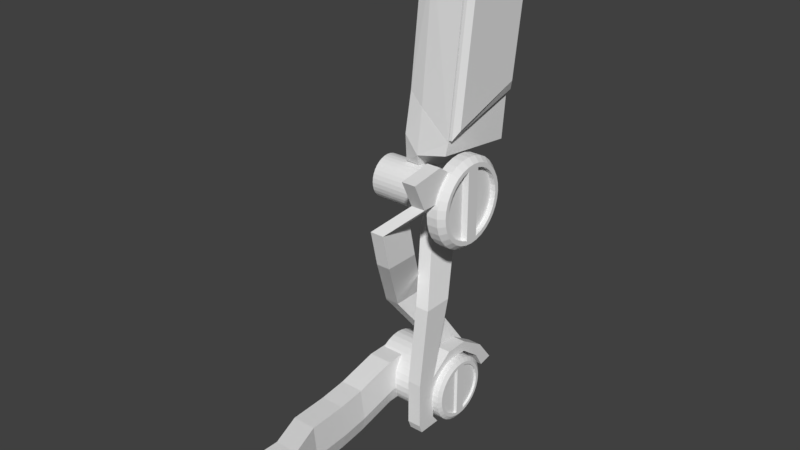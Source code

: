 # Source: humerus.blend  (saved by Blender 2.79.0; exported with 4.5.12 LTS)
import bpy
from mathutils import Matrix  # noqa: F401  (used for matrix-valued properties, if any)

bpy.ops.wm.read_factory_settings(use_empty=True)
scene = bpy.context.scene
scene.name = 'Scene'

# ---- collections
col_collection_1 = bpy.data.collections.new('Collection 1'); scene.collection.children.link(col_collection_1)

# ---- world
world_world = bpy.data.worlds.new('World'); scene.world = world_world
world_world.color = (0.05088, 0.05088, 0.05088)
world_world.use_sun_shadow = False
world_world.sun_shadow_jitter_overblur = 0.0
world_world.cycles.sampling_method = 'MANUAL'

# ---- meshes
me_cylinder = bpy.data.meshes.new('Cylinder')
me_cylinder.from_pydata([(0.0, 1.0, -1.0), (0.0, 1.0, 1.0), (0.1951, 0.9808, -1.0), (0.1951, 0.9808, 1.0), (0.3827, 0.9239, -1.0), (0.3827, 0.9239, 1.0), (0.5556, 0.8315, -1.0), (0.5556, 0.8315, 1.0), (0.7071, 0.7071, -1.0), (0.7071, 0.7071, 1.0), (0.8315, 0.5556, -1.0), (0.8315, 0.5556, 1.0), (0.9239, 0.3827, -1.0), (0.9239, 0.3827, 1.0), (0.9808, 0.1951, -1.0), (0.9808, 0.1951, 1.0), (1.0, 7.55e-08, -1.0), (1.0, 7.55e-08, 1.0), (0.9808, -0.1951, -1.0), (0.9808, -0.1951, 1.0), (0.9239, -0.3827, -1.0), (0.9239, -0.3827, 1.0), (0.8315, -0.5556, -1.0), (0.8315, -0.5556, 1.0), (0.7071, -0.7071, -1.0), (0.7071, -0.7071, 1.0), (0.5556, -0.8315, -1.0), (0.5556, -0.8315, 1.0), (0.3827, -0.9239, -1.0), (0.3827, -0.9239, 1.0), (0.1951, -0.9808, -1.0), (0.1951, -0.9808, 1.0), (-3.258e-07, -1.0, -1.0), (-3.258e-07, -1.0, 1.0), (-0.1951, -0.9808, -1.0), (-0.1951, -0.9808, 1.0), (-0.3827, -0.9239, -1.0), (-0.3827, -0.9239, 1.0), (-0.5556, -0.8315, -1.0), (-0.5556, -0.8315, 1.0), (-0.7071, -0.7071, -1.0), (-0.7071, -0.7071, 1.0), (-0.8315, -0.5556, -1.0), (-0.8315, -0.5556, 1.0), (-0.9239, -0.3827, -1.0), (-0.9239, -0.3827, 1.0), (-0.9808, -0.1951, -1.0), (-0.9808, -0.1951, 1.0), (-1.0, 9.656e-07, -1.0), (-1.0, 9.656e-07, 1.0), (-0.9808, 0.1951, -1.0), (-0.9808, 0.1951, 1.0), (-0.9239, 0.3827, -1.0), (-0.9239, 0.3827, 1.0), (-0.8315, 0.5556, -1.0), (-0.8315, 0.5556, 1.0), (-0.7071, 0.7071, -1.0), (-0.7071, 0.7071, 1.0), (-0.5556, 0.8315, -1.0), (-0.5556, 0.8315, 1.0), (-0.3827, 0.9239, -1.0), (-0.3827, 0.9239, 1.0), (-0.1951, 0.9808, -1.0), (-0.1951, 0.9808, 1.0), (0.1951, 0.9808, 2.427), (1.078e-07, 1.0, 2.427), (0.3827, 0.9239, 2.427), (0.5556, 0.8315, 2.427), (0.7071, 0.7071, 2.427), (0.8315, 0.5556, 2.427), (0.9239, 0.3827, 2.427), (0.9808, 0.1951, 2.427), (1.0, 7.55e-08, 2.427), (0.9808, -0.1951, 2.427), (0.9239, -0.3827, 2.427), (0.8315, -0.5556, 2.427), (0.7071, -0.7071, 2.427), (0.5556, -0.8315, 2.427), (0.3827, -0.9239, 2.427), (0.1951, -0.9808, 2.427), (-2.181e-07, -1.0, 2.427), (-0.1951, -0.9808, 2.427), (-0.3827, -0.9239, 2.427), (-0.5556, -0.8315, 2.427), (-0.7071, -0.7071, 2.427), (-0.8315, -0.5556, 2.427), (-0.9239, -0.3827, 2.427), (-0.9808, -0.1951, 2.427), (-1.0, 9.656e-07, 2.427), (-0.9808, 0.1951, 2.427), (-0.9239, 0.3827, 2.427), (-0.8315, 0.5556, 2.427), (-0.7071, 0.7071, 2.427), (-0.5556, 0.8315, 2.427), (-0.3827, 0.9239, 2.427), (-0.1951, 0.9808, 2.427), (0.4009, 2.015, 2.821), (4.181e-08, 2.055, 2.821), (0.7864, 1.899, 2.821), (1.142, 1.709, 2.821), (1.453, 1.453, 2.821), (1.709, 1.142, 2.821), (1.899, 0.7864, 2.821), (2.015, 0.4009, 2.821), (2.055, -1.455e-07, 2.821), (2.015, -0.4009, 2.821), (1.899, -0.7864, 2.821), (1.709, -1.142, 2.821), (1.453, -1.453, 2.821), (1.142, -1.709, 2.821), (0.7864, -1.899, 2.821), (0.4009, -2.015, 2.821), (-6.278e-07, -2.055, 2.821), (-0.4009, -2.015, 2.821), (-0.7864, -1.899, 2.821), (-1.142, -1.709, 2.821), (-1.453, -1.453, 2.821), (-1.709, -1.142, 2.821), (-1.899, -0.7864, 2.821), (-2.015, -0.4009, 2.821), (-2.055, 1.684e-06, 2.821), (-2.015, 0.4009, 2.821), (-1.899, 0.7864, 2.821), (-1.709, 1.142, 2.821), (-1.453, 1.453, 2.821), (-1.142, 1.709, 2.821), (-0.7864, 1.899, 2.821), (-0.4009, 2.015, 2.821), (0.4009, 2.015, 3.337), (8.075e-08, 2.055, 3.337), (0.7864, 1.899, 3.337), (1.142, 1.709, 3.337), (1.453, 1.453, 3.337), (1.709, 1.142, 3.337), (1.899, 0.7864, 3.337), (2.015, 0.4009, 3.337), (2.055, -1.455e-07, 3.337), (2.015, -0.4009, 3.337), (1.899, -0.7864, 3.337), (1.709, -1.142, 3.337), (1.453, -1.453, 3.337), (1.142, -1.709, 3.337), (0.7864, -1.899, 3.337), (0.4009, -2.015, 3.337), (-5.888e-07, -2.055, 3.337), (-0.4009, -2.015, 3.337), (-0.7864, -1.899, 3.337), (-1.142, -1.709, 3.337), (-1.453, -1.453, 3.337), (-1.709, -1.142, 3.337), (-1.899, -0.7864, 3.337), (-2.015, -0.4009, 3.337), (-2.055, 1.684e-06, 3.337), (-2.015, 0.4009, 3.337), (-1.899, 0.7864, 3.337), (-1.709, 1.142, 3.337), (-1.453, 1.453, 3.337), (-1.142, 1.709, 3.337), (-0.7864, 1.899, 3.337), (-0.4009, 2.015, 3.337), (0.3545, 1.782, 3.603), (1.391e-07, 1.817, 3.603), (0.6953, 1.679, 3.603), (1.009, 1.511, 3.603), (1.285, 1.285, 3.603), (1.511, 1.009, 3.603), (1.679, 0.6953, 3.603), (1.782, 0.3545, 3.603), (1.817, -9.854e-08, 3.603), (1.782, -0.3545, 3.603), (1.679, -0.6953, 3.603), (1.511, -1.009, 3.603), (1.285, -1.285, 3.603), (1.009, -1.511, 3.603), (0.6953, -1.679, 3.603), (0.3545, -1.782, 3.603), (-4.529e-07, -1.817, 3.603), (-0.3545, -1.782, 3.603), (-0.6953, -1.679, 3.603), (-1.009, -1.511, 3.603), (-1.285, -1.285, 3.603), (-1.511, -1.009, 3.603), (-1.679, -0.6953, 3.603), (-1.782, -0.3545, 3.603), (-1.817, 1.519e-06, 3.603), (-1.782, 0.3545, 3.603), (-1.679, 0.6953, 3.603), (-1.511, 1.009, 3.603), (-1.285, 1.285, 3.603), (-1.009, 1.511, 3.603), (-0.6953, 1.679, 3.603), (-0.3545, 1.782, 3.603), (0.3153, 1.585, 3.603), (1.531e-07, 1.616, 3.603), (0.6184, 1.493, 3.603), (0.8978, 1.344, 3.603), (1.143, 1.143, 3.603), (1.344, 0.8978, 3.603), (1.493, 0.6184, 3.603), (1.585, 0.3153, 3.603), (1.616, -5.797e-08, 3.603), (1.585, -0.3153, 3.603), (1.493, -0.6184, 3.603), (1.344, -0.8978, 3.603), (1.143, -1.143, 3.603), (0.8978, -1.344, 3.603), (0.6184, -1.493, 3.603), (0.3153, -1.585, 3.603), (-3.735e-07, -1.616, 3.603), (-0.3153, -1.585, 3.603), (-0.6184, -1.493, 3.603), (-0.8978, -1.344, 3.603), (-1.143, -1.143, 3.603), (-1.344, -0.8978, 3.603), (-1.493, -0.6184, 3.603), (-1.585, -0.3153, 3.603), (-1.616, 1.38e-06, 3.603), (-1.585, 0.3153, 3.603), (-1.493, 0.6184, 3.603), (-1.344, 0.8978, 3.603), (-1.143, 1.143, 3.603), (-0.8978, 1.344, 3.603), (-0.6184, 1.493, 3.603), (-0.3153, 1.585, 3.603), (0.3153, 1.585, 3.362), (1.349e-07, 1.616, 3.362), (0.6184, 1.493, 3.362), (0.8978, 1.344, 3.362), (1.143, 1.143, 3.362), (1.344, 0.8978, 3.362), (1.493, 0.6184, 3.362), (1.585, 0.4168, 3.362), (1.493, -0.6184, 3.362), (1.585, -0.4168, 3.362), (1.344, -0.8978, 3.362), (1.143, -1.143, 3.362), (0.8978, -1.344, 3.362), (0.6184, -1.493, 3.362), (0.3153, -1.585, 3.362), (-3.916e-07, -1.616, 3.362), (-0.3153, -1.585, 3.362), (-0.6184, -1.493, 3.362), (-0.8978, -1.344, 3.362), (-1.143, -1.143, 3.362), (-1.344, -0.8978, 3.362), (-1.493, -0.6184, 3.362), (-1.585, -0.4168, 3.362), (-1.493, 0.6184, 3.362), (-1.585, 0.4168, 3.362), (-1.344, 0.8978, 3.362), (-1.143, 1.143, 3.362), (-0.8978, 1.344, 3.362), (-0.6184, 1.493, 3.362), (-0.3153, 1.585, 3.362)], [], [(0, 1, 3, 2), (2, 3, 5, 4), (4, 5, 7, 6), (6, 7, 9, 8), (8, 9, 11, 10), (10, 11, 13, 12), (12, 13, 15, 14), (14, 15, 17, 16), (16, 17, 19, 18), (18, 19, 21, 20), (20, 21, 23, 22), (22, 23, 25, 24), (24, 25, 27, 26), (26, 27, 29, 28), (28, 29, 31, 30), (30, 31, 33, 32), (32, 33, 35, 34), (34, 35, 37, 36), (36, 37, 39, 38), (38, 39, 41, 40), (40, 41, 43, 42), (42, 43, 45, 44), (44, 45, 47, 46), (46, 47, 49, 48), (48, 49, 51, 50), (50, 51, 53, 52), (52, 53, 55, 54), (54, 55, 57, 56), (56, 57, 59, 58), (58, 59, 61, 60), (31, 29, 78, 79), (60, 61, 63, 62), (62, 63, 1, 0), (0, 2, 4, 6, 8, 10, 12, 14, 16, 18, 20, 22, 24, 26, 28, 30, 32, 34, 36, 38, 40, 42, 44, 46, 48, 50, 52, 54, 56, 58, 60, 62), (80, 79, 111, 112), (49, 47, 87, 88), (5, 3, 64, 66), (23, 21, 74, 75), (41, 39, 83, 84), (59, 57, 92, 93), (15, 13, 70, 71), (33, 31, 79, 80), (51, 49, 88, 89), (7, 5, 66, 67), (25, 23, 75, 76), (43, 41, 84, 85), (61, 59, 93, 94), (17, 15, 71, 72), (35, 33, 80, 81), (53, 51, 89, 90), (9, 7, 67, 68), (27, 25, 76, 77), (45, 43, 85, 86), (63, 61, 94, 95), (19, 17, 72, 73), (37, 35, 81, 82), (55, 53, 90, 91), (11, 9, 68, 69), (29, 27, 77, 78), (47, 45, 86, 87), (3, 1, 65, 64), (1, 63, 95, 65), (21, 19, 73, 74), (39, 37, 82, 83), (57, 55, 91, 92), (13, 11, 69, 70), (115, 114, 146, 147), (67, 66, 98, 99), (94, 93, 125, 126), (81, 80, 112, 113), (68, 67, 99, 100), (95, 94, 126, 127), (82, 81, 113, 114), (69, 68, 100, 101), (65, 95, 127, 97), (83, 82, 114, 115), (70, 69, 101, 102), (84, 83, 115, 116), (71, 70, 102, 103), (85, 84, 116, 117), (72, 71, 103, 104), (86, 85, 117, 118), (73, 72, 104, 105), (87, 86, 118, 119), (74, 73, 105, 106), (88, 87, 119, 120), (75, 74, 106, 107), (89, 88, 120, 121), (76, 75, 107, 108), (90, 89, 121, 122), (77, 76, 108, 109), (91, 90, 122, 123), (78, 77, 109, 110), (64, 65, 97, 96), (92, 91, 123, 124), (79, 78, 110, 111), (66, 64, 96, 98), (93, 92, 124, 125), (150, 149, 181, 182), (102, 101, 133, 134), (116, 115, 147, 148), (103, 102, 134, 135), (117, 116, 148, 149), (104, 103, 135, 136), (118, 117, 149, 150), (105, 104, 136, 137), (119, 118, 150, 151), (106, 105, 137, 138), (120, 119, 151, 152), (107, 106, 138, 139), (121, 120, 152, 153), (108, 107, 139, 140), (122, 121, 153, 154), (109, 108, 140, 141), (123, 122, 154, 155), (110, 109, 141, 142), (96, 97, 129, 128), (124, 123, 155, 156), (111, 110, 142, 143), (98, 96, 128, 130), (125, 124, 156, 157), (112, 111, 143, 144), (99, 98, 130, 131), (126, 125, 157, 158), (113, 112, 144, 145), (100, 99, 131, 132), (127, 126, 158, 159), (114, 113, 145, 146), (101, 100, 132, 133), (97, 127, 159, 129), (185, 184, 216, 217), (137, 136, 168, 169), (151, 150, 182, 183), (138, 137, 169, 170), (152, 151, 183, 184), (139, 138, 170, 171), (153, 152, 184, 185), (140, 139, 171, 172), (154, 153, 185, 186), (141, 140, 172, 173), (155, 154, 186, 187), (142, 141, 173, 174), (128, 129, 161, 160), (156, 155, 187, 188), (143, 142, 174, 175), (130, 128, 160, 162), (157, 156, 188, 189), (144, 143, 175, 176), (131, 130, 162, 163), (158, 157, 189, 190), (145, 144, 176, 177), (132, 131, 163, 164), (159, 158, 190, 191), (146, 145, 177, 178), (133, 132, 164, 165), (129, 159, 191, 161), (147, 146, 178, 179), (134, 133, 165, 166), (148, 147, 179, 180), (135, 134, 166, 167), (149, 148, 180, 181), (136, 135, 167, 168), (207, 206, 237, 238), (172, 171, 203, 204), (186, 185, 217, 218), (173, 172, 204, 205), (187, 186, 218, 219), (174, 173, 205, 206), (160, 161, 193, 192), (188, 187, 219, 220), (175, 174, 206, 207), (162, 160, 192, 194), (189, 188, 220, 221), (176, 175, 207, 208), (163, 162, 194, 195), (190, 189, 221, 222), (177, 176, 208, 209), (164, 163, 195, 196), (191, 190, 222, 223), (178, 177, 209, 210), (165, 164, 196, 197), (161, 191, 223, 193), (179, 178, 210, 211), (166, 165, 197, 198), (180, 179, 211, 212), (167, 166, 198, 199), (181, 180, 212, 213), (168, 167, 199, 200), (182, 181, 213, 214), (169, 168, 200, 201), (183, 182, 214, 215), (170, 169, 201, 202), (184, 183, 215, 216), (171, 170, 202, 203), (224, 225, 253, 252, 251, 250, 249, 247, 248, 231, 230, 229, 228, 227, 226), (199, 217, 216, 215, 201, 200), (220, 219, 249, 250), (233, 246, 245, 244, 243, 242, 241, 240, 239, 238, 237, 236, 235, 234, 232), (194, 192, 224, 226), (221, 220, 250, 251), (208, 207, 238, 239), (195, 194, 226, 227), (222, 221, 251, 252), (209, 208, 239, 240), (196, 195, 227, 228), (223, 222, 252, 253), (210, 209, 240, 241), (197, 196, 228, 229), (193, 223, 253, 225), (211, 210, 241, 242), (198, 197, 229, 230), (212, 211, 242, 243), (199, 198, 230, 231), (213, 212, 243, 244), (214, 213, 244, 245), (215, 214, 245, 246), (202, 201, 233, 232), (203, 202, 232, 234), (217, 199, 231, 248), (204, 203, 234, 235), (201, 215, 246, 233), (218, 217, 248, 247), (205, 204, 235, 236), (219, 218, 247, 249), (206, 205, 236, 237), (192, 193, 225, 224)])
me_cylinder.use_remesh_preserve_volume = False
me_cylinder.use_remesh_preserve_attributes = False
me_cylinder.use_mirror_vertex_groups = False
me_cylinder.update()
me_cube_003 = bpy.data.meshes.new('Cube.003')
me_cube_003.from_pydata([(-0.2246, 0.5014, 0.6278), (-0.07252, 0.5472, 0.552), (-0.1438, -0.3396, 0.6863), (0.01518, -0.3657, 0.6155), (0.2348, -0.3657, 0.3123), (0.1471, 0.5472, 0.2488), (-1.123, -0.5349, -0.2356), (-1.123, -0.4893, -0.02321), (-0.8783, 0.3926, -0.05579), (-0.8783, 0.3658, 0.1543), (-1.123, -0.5783, -0.6713), (-0.8783, 0.3496, -0.4938)], [], [(1, 0, 2, 3), (3, 6, 10, 4), (1, 3, 4, 5), (11, 8, 1, 5), (7, 6, 3, 2), (8, 9, 0, 1), (10, 11, 5, 4), (10, 6, 7, 9, 8, 11), (9, 7, 2, 0)])
_ca = me_cube_003.color_attributes.new('Col', 'BYTE_COLOR', 'CORNER')
_ca.data.foreach_set('color', [1.0, 1.0, 1.0, 1.0, 1.0, 1.0, 1.0, 1.0, 1.0, 1.0, 1.0, 1.0, 1.0, 1.0, 1.0, 1.0, 1.0, 1.0, 1.0, 1.0, 1.0, 1.0, 1.0, 1.0, 1.0, 1.0, 1.0, 1.0, 1.0, 1.0, 1.0, 1.0, 1.0, 1.0, 1.0, 1.0, 1.0, 1.0, 1.0, 1.0, 1.0, 1.0, 1.0, 1.0, 1.0, 1.0, 1.0, 1.0, 1.0, 1.0, 1.0, 1.0, 1.0, 1.0, 1.0, 1.0, 1.0, 1.0, 1.0, 1.0, 1.0, 1.0, 1.0, 1.0, 1.0, 1.0, 1.0, 1.0, 1.0, 1.0, 1.0, 1.0, 1.0, 1.0, 1.0, 1.0, 1.0, 1.0, 1.0, 1.0, 1.0, 1.0, 1.0, 1.0, 1.0, 1.0, 1.0, 1.0, 1.0, 1.0, 1.0, 1.0, 1.0, 1.0, 1.0, 1.0, 1.0, 1.0, 1.0, 1.0, 1.0, 1.0, 1.0, 1.0, 1.0, 1.0, 1.0, 1.0, 1.0, 1.0, 1.0, 1.0, 1.0, 1.0, 1.0, 1.0, 1.0, 1.0, 1.0, 1.0, 1.0, 1.0, 1.0, 1.0, 1.0, 1.0, 1.0, 1.0, 1.0, 1.0, 1.0, 1.0, 1.0, 1.0, 1.0, 1.0, 1.0, 1.0, 1.0, 1.0, 1.0, 1.0, 1.0, 1.0, 1.0, 1.0, 1.0, 1.0, 1.0, 1.0, 1.0, 1.0])
me_cube_003.use_remesh_preserve_volume = False
me_cube_003.use_remesh_preserve_attributes = False
me_cube_003.use_mirror_vertex_groups = False
me_cube_003.update()
me_cube_005 = bpy.data.meshes.new('Cube.005')
me_cube_005.from_pydata([(0.04696, 0.2365, -0.1182), (-0.2102, 0.1067, 0.1182), (0.04696, 0.473, -0.1182), (-0.2102, 0.3431, 0.1182), (0.1688, 0.2365, -0.1182), (-0.08839, 0.1067, 0.1182), (0.1688, 0.473, -0.1182), (-0.08839, 0.3431, 0.1182), (-0.2102, -0.005548, 0.1852), (-0.2102, 0.4298, 0.3575), (-0.08839, 0.4298, 0.3575), (-0.08839, -0.005548, 0.1852), (-0.2102, 0.034, 0.2384), (-0.2102, 0.2035, 0.4032), (-0.08839, 0.2035, 0.4032), (-0.08839, 0.034, 0.2384), (0.04696, 0.4206, -0.4296), (0.04696, 0.1842, -0.4296), (0.1688, 0.4206, -0.4296), (0.1688, 0.1842, -0.4296), (0.2142, 0.1918, -0.9462), (0.2142, -0.04466, -0.9462), (0.336, 0.1918, -0.9462), (0.336, -0.04466, -0.9462), (0.0681, -0.2476, -1.718), (0.0681, -0.4209, -1.718), (0.1899, -0.2476, -1.718), (0.1899, -0.4209, -1.718), (0.0681, -0.2476, -1.815), (0.0681, -0.4209, -1.815), (0.1899, -0.2476, -1.815), (0.1899, -0.4209, -1.815), (0.0681, -0.2476, -2.128), (0.0681, -0.4209, -2.128), (0.1899, -0.2476, -2.128), (0.1899, -0.4209, -2.128), (0.0681, -0.2141, -2.206), (0.0681, -0.3874, -2.206), (0.1899, -0.2141, -2.206), (0.1899, -0.3874, -2.206)], [], [(0, 1, 3, 2), (2, 3, 7, 6), (6, 7, 5, 4), (4, 5, 1, 0), (4, 0, 17, 19), (5, 7, 10, 11), (9, 8, 12, 13), (3, 1, 8, 9), (1, 5, 11, 8), (7, 3, 9, 10), (8, 11, 15, 12), (10, 9, 13, 14), (11, 10, 14, 15), (18, 19, 23, 22), (2, 6, 18, 16), (0, 2, 16, 17), (6, 4, 19, 18), (23, 21, 25, 27), (17, 16, 20, 21), (19, 17, 21, 23), (16, 18, 22, 20), (27, 25, 29, 31), (20, 22, 26, 24), (22, 23, 27, 26), (21, 20, 24, 25), (30, 31, 35, 34), (26, 27, 31, 30), (25, 24, 28, 29), (35, 33, 37, 39), (29, 28, 32, 33), (31, 29, 33, 35), (28, 30, 34, 32), (36, 38, 39, 37), (32, 34, 38, 36), (34, 35, 39, 38), (33, 32, 36, 37), (24, 26, 30, 28)])
me_cube_005.use_remesh_preserve_volume = False
me_cube_005.use_remesh_preserve_attributes = False
me_cube_005.use_mirror_vertex_groups = False
me_cube_005.update()
me_cube = bpy.data.meshes.new('Cube')
me_cube.from_pydata([(-1.0, -1.019, -1.249), (-1.0, -1.0, 1.0), (-1.0, 0.9627, -0.7467), (-1.0, 1.0, 1.0), (-0.6709, -1.019, -1.249), (-0.6709, -1.0, 1.0), (-0.6709, 0.9627, -0.7467), (-0.6709, 1.0, 1.0), (-0.2095, 0.8655, 0.8655), (-0.2095, 0.8282, -0.6122), (-0.2095, -0.8846, -1.114), (-0.2095, -0.8655, 0.8655)], [], [(0, 1, 3, 2), (2, 3, 7, 6), (5, 4, 10, 11), (4, 5, 1, 0), (2, 6, 4, 0), (7, 3, 1, 5), (9, 8, 11, 10), (4, 6, 9, 10), (7, 5, 11, 8), (6, 7, 8, 9)])
me_cube.use_remesh_preserve_volume = False
me_cube.use_remesh_preserve_attributes = False
me_cube.use_mirror_vertex_groups = False
me_cube.update()
me_cube_007 = bpy.data.meshes.new('Cube.007')
me_cube_007.from_pydata([(-1.0, -1.0, -1.0), (-1.0, -1.0, 1.0), (-1.0, 1.0, -1.0), (-1.0, 1.0, 1.0), (1.0, -1.0, -1.0), (1.0, -1.0, 1.0), (1.0, 1.0, -1.0), (1.0, 1.0, 1.0), (-1.3, -1.0, -0.3394), (-1.3, 1.0, -0.3394), (1.3, 1.0, -0.3394), (1.3, -1.0, -0.3394), (-1.3, -1.968, -0.7868), (-1.0, -1.968, 0.5525), (1.3, -1.968, -0.7868), (1.0, -1.968, -1.447), (-1.0, -1.968, -1.447), (1.0, -1.968, 0.5525), (-1.077, -2.65, -0.8193), (-0.7779, -2.65, 0.52), (1.522, -2.65, -0.8193), (1.222, -2.65, -1.48), (-0.7779, -2.65, -1.48), (1.222, -2.65, 0.52), (-0.7721, -3.599, -0.7236), (-0.4724, -3.599, 0.6157), (1.827, -3.599, -0.7236), (1.528, -3.599, -1.384), (-0.4724, -3.599, -1.384), (1.528, -3.599, 0.6157), (0.1672, -4.37, -0.5869), (0.4669, -4.37, 0.5491), (2.767, -4.37, -0.5869), (2.467, -4.37, -1.147), (0.4669, -4.37, -1.147), (2.467, -4.37, 0.5491), (0.1672, -5.106, -0.301), (0.4669, -5.106, 0.5762), (2.767, -5.106, -0.301), (2.467, -5.106, -0.7337), (0.4669, -5.106, -0.7337), (2.467, -5.106, 0.5762)], [], [(8, 1, 3, 9), (9, 3, 7, 10), (10, 7, 5, 11), (4, 11, 14, 15), (2, 6, 4, 0), (7, 3, 1, 5), (5, 1, 13, 17), (6, 10, 11, 4), (2, 9, 10, 6), (0, 8, 9, 2), (16, 15, 21, 22), (12, 16, 22, 18), (8, 0, 16, 12), (1, 8, 12, 13), (0, 4, 15, 16), (11, 5, 17, 14), (21, 20, 26, 27), (23, 19, 25, 29), (13, 12, 18, 19), (14, 17, 23, 20), (17, 13, 19, 23), (15, 14, 20, 21), (25, 24, 30, 31), (28, 27, 33, 34), (18, 22, 28, 24), (22, 21, 27, 28), (19, 18, 24, 25), (20, 23, 29, 26), (30, 34, 40, 36), (33, 32, 38, 39), (26, 29, 35, 32), (29, 25, 31, 35), (27, 26, 32, 33), (24, 28, 34, 30), (38, 41, 37, 36), (39, 38, 36, 40), (34, 33, 39, 40), (31, 30, 36, 37), (32, 35, 41, 38), (35, 31, 37, 41)])
me_cube_007.use_remesh_preserve_volume = False
me_cube_007.use_remesh_preserve_attributes = False
me_cube_007.use_mirror_vertex_groups = False
me_cube_007.update()
me_cube_001 = bpy.data.meshes.new('Cube.001')
me_cube_001.from_pydata([(-0.0991, 0.008533, -0.1182), (-0.2102, 0.1067, 0.1182), (-0.0991, 0.2449, -0.1182), (-0.2102, 0.3431, 0.1182), (0.02273, 0.008533, -0.1182), (-0.08839, 0.1067, 0.1182), (0.02273, 0.2449, -0.1182), (-0.08839, 0.3431, 0.1182), (-0.2102, -0.005548, 0.1852), (-0.2102, 0.4298, 0.3575), (-0.06279, 0.4459, 0.219), (-0.08839, -0.005548, 0.1852), (-0.2102, -0.0762, 0.2027), (-0.2102, -0.08739, 0.4389), (-0.06279, -0.1156, 0.3073), (-0.08839, -0.0762, 0.2027), (-0.0991, 0.1926, -0.4296), (-0.0991, -0.04382, -0.4296), (0.02273, 0.1926, -0.4296), (0.02273, -0.04382, -0.4296), (0.0681, -0.03626, -0.9462), (0.0681, -0.2371, -0.9462), (0.1899, -0.03626, -0.9462), (0.1899, -0.2371, -0.9462), (0.0681, -0.1685, -1.634), (0.0681, -0.3068, -1.634), (0.1899, -0.1685, -1.634), (0.1899, -0.3068, -1.634), (0.0681, -0.1685, -1.73), (0.0681, -0.3068, -1.73), (0.1899, -0.1685, -1.73), (0.1899, -0.3068, -1.73), (0.0681, -0.1685, -2.043), (0.0681, -0.3068, -2.043), (0.1899, -0.1685, -2.043), (0.1899, -0.3068, -2.043), (0.0681, -0.1227, -2.122), (0.0681, -0.2827, -2.122), (0.1899, -0.1227, -2.122), (0.1899, -0.2827, -2.122), (0.1899, 0.3287, -1.638), (0.0681, 0.3287, -1.638), (0.1899, 0.2901, -1.726), (0.0681, 0.2901, -1.726), (0.1899, 0.4442, -1.835), (0.0681, 0.4442, -1.835), (0.1899, 0.352, -1.862), (0.0681, 0.352, -1.862), (0.1899, -0.00918, -1.584), (0.1899, 0.1501, -1.584), (0.1899, 0.1501, -1.488), (0.1899, -0.00918, -1.488), (0.0681, 0.1501, -1.488), (0.0681, -0.00918, -1.488), (0.0681, 0.1501, -1.584), (0.0681, -0.00918, -1.584), (0.2145, -0.1156, 0.3747), (0.2145, 0.4459, 0.2864), (-0.07255, 0.5044, 0.9109), (-0.2102, 0.488, 1.011), (-0.2102, -0.03793, 0.7816), (-0.07105, -0.06598, 0.6801), (0.2145, -0.09271, 0.4717), (0.2145, 0.478, 0.7014)], [], [(0, 1, 3, 2), (2, 3, 7, 6), (6, 7, 5, 4), (4, 5, 1, 0), (4, 0, 17, 19), (5, 7, 10, 11), (9, 8, 12, 13), (3, 1, 8, 9), (1, 5, 11, 8), (7, 3, 9, 10), (14, 13, 12, 15), (8, 11, 15, 12), (14, 10, 57, 56), (11, 10, 14, 15), (18, 19, 23, 22), (2, 6, 18, 16), (0, 2, 16, 17), (6, 4, 19, 18), (23, 21, 25, 27), (17, 16, 20, 21), (19, 17, 21, 23), (16, 18, 22, 20), (27, 25, 29, 31), (20, 22, 26, 24), (22, 23, 27, 26), (21, 20, 24, 25), (30, 31, 35, 34), (50, 49, 42, 40), (26, 27, 31, 30), (25, 24, 28, 29), (35, 33, 37, 39), (29, 28, 32, 33), (31, 29, 33, 35), (28, 30, 34, 32), (36, 38, 39, 37), (32, 34, 38, 36), (34, 35, 39, 38), (33, 32, 36, 37), (40, 42, 46, 44), (52, 50, 40, 41), (54, 52, 41, 43), (49, 54, 43, 42), (45, 44, 46, 47), (41, 40, 44, 45), (43, 41, 45, 47), (42, 43, 47, 46), (30, 28, 55, 48), (48, 55, 54, 49), (28, 24, 53, 55), (55, 53, 52, 54), (24, 26, 51, 53), (53, 51, 50, 52), (26, 30, 48, 51), (51, 48, 49, 50), (9, 13, 60, 59), (13, 14, 61, 60), (10, 9, 59, 58), (56, 57, 63, 62), (10, 58, 63, 57), (62, 61, 14, 56), (62, 63, 58, 59, 60, 61)])
me_cube_001.use_remesh_preserve_volume = False
me_cube_001.use_remesh_preserve_attributes = False
me_cube_001.use_mirror_vertex_groups = False
me_cube_001.update()
me_cylinder_001 = bpy.data.meshes.new('Cylinder.001')
me_cylinder_001.from_pydata([(0.0, 1.0, -1.0), (0.0, 1.0, 1.0), (0.1951, 0.9808, -1.0), (0.1951, 0.9808, 1.0), (0.3827, 0.9239, -1.0), (0.3827, 0.9239, 1.0), (0.5556, 0.8315, -1.0), (0.5556, 0.8315, 1.0), (0.7071, 0.7071, -1.0), (0.7071, 0.7071, 1.0), (0.8315, 0.5556, -1.0), (0.8315, 0.5556, 1.0), (0.9239, 0.3827, -1.0), (0.9239, 0.3827, 1.0), (0.9808, 0.1951, -1.0), (0.9808, 0.1951, 1.0), (1.0, 7.55e-08, -1.0), (1.0, 7.55e-08, 1.0), (0.9808, -0.1951, -1.0), (0.9808, -0.1951, 1.0), (0.9239, -0.3827, -1.0), (0.9239, -0.3827, 1.0), (0.8315, -0.5556, -1.0), (0.8315, -0.5556, 1.0), (0.7071, -0.7071, -1.0), (0.7071, -0.7071, 1.0), (0.5556, -0.8315, -1.0), (0.5556, -0.8315, 1.0), (0.3827, -0.9239, -1.0), (0.3827, -0.9239, 1.0), (0.1951, -0.9808, -1.0), (0.1951, -0.9808, 1.0), (-3.258e-07, -1.0, -1.0), (-3.258e-07, -1.0, 1.0), (-0.1951, -0.9808, -1.0), (-0.1951, -0.9808, 1.0), (-0.3827, -0.9239, -1.0), (-0.3827, -0.9239, 1.0), (-0.5556, -0.8315, -1.0), (-0.5556, -0.8315, 1.0), (-0.7071, -0.7071, -1.0), (-0.7071, -0.7071, 1.0), (-0.8315, -0.5556, -1.0), (-0.8315, -0.5556, 1.0), (-0.9239, -0.3827, -1.0), (-0.9239, -0.3827, 1.0), (-0.9808, -0.1951, -1.0), (-0.9808, -0.1951, 1.0), (-1.0, 9.656e-07, -1.0), (-1.0, 9.656e-07, 1.0), (-0.9808, 0.1951, -1.0), (-0.9808, 0.1951, 1.0), (-0.9239, 0.3827, -1.0), (-0.9239, 0.3827, 1.0), (-0.8315, 0.5556, -1.0), (-0.8315, 0.5556, 1.0), (-0.7071, 0.7071, -1.0), (-0.7071, 0.7071, 1.0), (-0.5556, 0.8315, -1.0), (-0.5556, 0.8315, 1.0), (-0.3827, 0.9239, -1.0), (-0.3827, 0.9239, 1.0), (-0.1951, 0.9808, -1.0), (-0.1951, 0.9808, 1.0), (0.1951, 0.9808, 2.427), (1.078e-07, 1.0, 2.427), (0.3827, 0.9239, 2.427), (0.5556, 0.8315, 2.427), (0.7071, 0.7071, 2.427), (0.8315, 0.5556, 2.427), (0.9239, 0.3827, 2.427), (0.9808, 0.1951, 2.427), (1.0, 7.55e-08, 2.427), (0.9808, -0.1951, 2.427), (0.9239, -0.3827, 2.427), (0.8315, -0.5556, 2.427), (0.7071, -0.7071, 2.427), (0.5556, -0.8315, 2.427), (0.3827, -0.9239, 2.427), (0.1951, -0.9808, 2.427), (-2.181e-07, -1.0, 2.427), (-0.1951, -0.9808, 2.427), (-0.3827, -0.9239, 2.427), (-0.5556, -0.8315, 2.427), (-0.7071, -0.7071, 2.427), (-0.8315, -0.5556, 2.427), (-0.9239, -0.3827, 2.427), (-0.9808, -0.1951, 2.427), (-1.0, 9.656e-07, 2.427), (-0.9808, 0.1951, 2.427), (-0.9239, 0.3827, 2.427), (-0.8315, 0.5556, 2.427), (-0.7071, 0.7071, 2.427), (-0.5556, 0.8315, 2.427), (-0.3827, 0.9239, 2.427), (-0.1951, 0.9808, 2.427), (0.1922, 0.9661, 2.783), (1.359e-07, 0.985, 2.783), (0.3769, 0.91, 2.783), (0.5472, 0.819, 2.783), (0.6965, 0.6965, 2.783), (0.819, 0.5472, 2.783), (0.91, 0.3769, 2.783), (0.9661, 0.1922, 2.783), (0.985, 7.67e-08, 2.783), (0.9661, -0.1922, 2.783), (0.91, -0.3769, 2.783), (0.819, -0.5472, 2.783), (0.6965, -0.6965, 2.783), (0.5472, -0.819, 2.783), (0.3769, -0.91, 2.783), (0.1922, -0.9661, 2.783), (-1.85e-07, -0.985, 2.783), (-0.1922, -0.9661, 2.783), (-0.3769, -0.91, 2.783), (-0.5472, -0.819, 2.783), (-0.6965, -0.6965, 2.783), (-0.819, -0.5472, 2.783), (-0.91, -0.3769, 2.783), (-0.9661, -0.1922, 2.783), (-0.985, 9.535e-07, 2.783), (-0.9661, 0.1922, 2.783), (-0.91, 0.3769, 2.783), (-0.819, 0.5472, 2.783), (-0.6965, 0.6965, 2.783), (-0.5472, 0.819, 2.783), (-0.3769, 0.91, 2.783), (-0.1922, 0.9661, 2.783), (0.1922, 0.9661, 3.03), (1.546e-07, 0.985, 3.03), (0.3769, 0.91, 3.03), (0.5472, 0.819, 3.03), (0.6965, 0.6965, 3.03), (0.819, 0.5472, 3.03), (0.91, 0.3769, 3.03), (0.9661, 0.1922, 3.03), (0.985, 7.67e-08, 3.03), (0.9661, -0.1922, 3.03), (0.91, -0.3769, 3.03), (0.819, -0.5472, 3.03), (0.6965, -0.6965, 3.03), (0.5472, -0.819, 3.03), (0.3769, -0.91, 3.03), (0.1922, -0.9661, 3.03), (-1.664e-07, -0.985, 3.03), (-0.1922, -0.9661, 3.03), (-0.3769, -0.91, 3.03), (-0.5472, -0.819, 3.03), (-0.6965, -0.6965, 3.03), (-0.819, -0.5472, 3.03), (-0.91, -0.3769, 3.03), (-0.9661, -0.1922, 3.03), (-0.985, 9.535e-07, 3.03), (-0.9661, 0.1922, 3.03), (-0.91, 0.3769, 3.03), (-0.819, 0.5472, 3.03), (-0.6965, 0.6965, 3.03), (-0.5472, 0.819, 3.03), (-0.3769, 0.91, 3.03), (-0.1922, 0.9661, 3.03), (0.1699, 0.8542, 3.158), (1.826e-07, 0.871, 3.158), (0.3333, 0.8047, 3.158), (0.4839, 0.7242, 3.158), (0.6159, 0.6159, 3.158), (0.7242, 0.4839, 3.158), (0.8047, 0.3333, 3.158), (0.8542, 0.1699, 3.158), (0.871, 9.921e-08, 3.158), (0.8542, -0.1699, 3.158), (0.8047, -0.3333, 3.158), (0.7242, -0.4839, 3.158), (0.6159, -0.6159, 3.158), (0.4839, -0.7242, 3.158), (0.3333, -0.8047, 3.158), (0.1699, -0.8542, 3.158), (-1.012e-07, -0.871, 3.158), (-0.1699, -0.8542, 3.158), (-0.3333, -0.8047, 3.158), (-0.4839, -0.7242, 3.158), (-0.6159, -0.6159, 3.158), (-0.7242, -0.4839, 3.158), (-0.8047, -0.3333, 3.158), (-0.8542, -0.1699, 3.158), (-0.871, 8.744e-07, 3.158), (-0.8542, 0.1699, 3.158), (-0.8047, 0.3333, 3.158), (-0.7242, 0.4839, 3.158), (-0.6159, 0.6159, 3.158), (-0.4839, 0.7242, 3.158), (-0.3333, 0.8047, 3.158), (-0.1699, 0.8542, 3.158), (0.1511, 0.7597, 3.158), (1.893e-07, 0.7746, 3.158), (0.2964, 0.7157, 3.158), (0.4304, 0.6441, 3.158), (0.5477, 0.5477, 3.158), (0.6441, 0.4304, 3.158), (0.7157, 0.2964, 3.158), (0.7597, 0.1511, 3.158), (0.7746, 1.187e-07, 3.158), (0.7597, -0.1511, 3.158), (0.7157, -0.2964, 3.158), (0.6441, -0.4304, 3.158), (0.5477, -0.5477, 3.158), (0.4304, -0.6441, 3.158), (0.2964, -0.7157, 3.158), (0.1511, -0.7597, 3.158), (-6.315e-08, -0.7746, 3.158), (-0.1511, -0.7597, 3.158), (-0.2964, -0.7157, 3.158), (-0.4304, -0.6441, 3.158), (-0.5477, -0.5477, 3.158), (-0.6441, -0.4304, 3.158), (-0.7157, -0.2964, 3.158), (-0.7597, -0.1511, 3.158), (-0.7746, 8.081e-07, 3.158), (-0.7597, 0.1511, 3.158), (-0.7157, 0.2964, 3.158), (-0.6441, 0.4304, 3.158), (-0.5477, 0.5477, 3.158), (-0.4304, 0.6441, 3.158), (-0.2964, 0.7157, 3.158), (-0.1511, 0.7597, 3.158), (0.1511, 0.7597, 3.042), (1.805e-07, 0.7746, 3.042), (0.2964, 0.7157, 3.042), (0.4304, 0.6441, 3.042), (0.5477, 0.5477, 3.042), (0.6441, 0.4304, 3.042), (0.7157, 0.2964, 3.042), (0.7597, 0.1998, 3.042), (0.7157, -0.2964, 3.042), (0.7597, -0.1998, 3.042), (0.6441, -0.4304, 3.042), (0.5477, -0.5477, 3.042), (0.4304, -0.6441, 3.042), (0.2964, -0.7157, 3.042), (0.1511, -0.7597, 3.042), (-7.186e-08, -0.7746, 3.042), (-0.1511, -0.7597, 3.042), (-0.2964, -0.7157, 3.042), (-0.4304, -0.6441, 3.042), (-0.5477, -0.5477, 3.042), (-0.6441, -0.4304, 3.042), (-0.7157, -0.2964, 3.042), (-0.7597, -0.1998, 3.042), (-0.7157, 0.2964, 3.042), (-0.7597, 0.1998, 3.042), (-0.6441, 0.4304, 3.042), (-0.5477, 0.5477, 3.042), (-0.4304, 0.6441, 3.042), (-0.2964, 0.7157, 3.042), (-0.1511, 0.7597, 3.042)], [], [(0, 1, 3, 2), (2, 3, 5, 4), (4, 5, 7, 6), (6, 7, 9, 8), (8, 9, 11, 10), (10, 11, 13, 12), (12, 13, 15, 14), (14, 15, 17, 16), (16, 17, 19, 18), (18, 19, 21, 20), (20, 21, 23, 22), (22, 23, 25, 24), (24, 25, 27, 26), (26, 27, 29, 28), (28, 29, 31, 30), (30, 31, 33, 32), (32, 33, 35, 34), (34, 35, 37, 36), (36, 37, 39, 38), (38, 39, 41, 40), (40, 41, 43, 42), (42, 43, 45, 44), (44, 45, 47, 46), (46, 47, 49, 48), (48, 49, 51, 50), (50, 51, 53, 52), (52, 53, 55, 54), (54, 55, 57, 56), (56, 57, 59, 58), (58, 59, 61, 60), (31, 29, 78, 79), (60, 61, 63, 62), (62, 63, 1, 0), (0, 2, 4, 6, 8, 10, 12, 14, 16, 18, 20, 22, 24, 26, 28, 30, 32, 34, 36, 38, 40, 42, 44, 46, 48, 50, 52, 54, 56, 58, 60, 62), (80, 79, 111, 112), (49, 47, 87, 88), (5, 3, 64, 66), (23, 21, 74, 75), (41, 39, 83, 84), (59, 57, 92, 93), (15, 13, 70, 71), (33, 31, 79, 80), (51, 49, 88, 89), (7, 5, 66, 67), (25, 23, 75, 76), (43, 41, 84, 85), (61, 59, 93, 94), (17, 15, 71, 72), (35, 33, 80, 81), (53, 51, 89, 90), (9, 7, 67, 68), (27, 25, 76, 77), (45, 43, 85, 86), (63, 61, 94, 95), (19, 17, 72, 73), (37, 35, 81, 82), (55, 53, 90, 91), (11, 9, 68, 69), (29, 27, 77, 78), (47, 45, 86, 87), (3, 1, 65, 64), (1, 63, 95, 65), (21, 19, 73, 74), (39, 37, 82, 83), (57, 55, 91, 92), (13, 11, 69, 70), (115, 114, 146, 147), (67, 66, 98, 99), (94, 93, 125, 126), (81, 80, 112, 113), (68, 67, 99, 100), (95, 94, 126, 127), (82, 81, 113, 114), (69, 68, 100, 101), (65, 95, 127, 97), (83, 82, 114, 115), (70, 69, 101, 102), (84, 83, 115, 116), (71, 70, 102, 103), (85, 84, 116, 117), (72, 71, 103, 104), (86, 85, 117, 118), (73, 72, 104, 105), (87, 86, 118, 119), (74, 73, 105, 106), (88, 87, 119, 120), (75, 74, 106, 107), (89, 88, 120, 121), (76, 75, 107, 108), (90, 89, 121, 122), (77, 76, 108, 109), (91, 90, 122, 123), (78, 77, 109, 110), (64, 65, 97, 96), (92, 91, 123, 124), (79, 78, 110, 111), (66, 64, 96, 98), (93, 92, 124, 125), (150, 149, 181, 182), (102, 101, 133, 134), (116, 115, 147, 148), (103, 102, 134, 135), (117, 116, 148, 149), (104, 103, 135, 136), (118, 117, 149, 150), (105, 104, 136, 137), (119, 118, 150, 151), (106, 105, 137, 138), (120, 119, 151, 152), (107, 106, 138, 139), (121, 120, 152, 153), (108, 107, 139, 140), (122, 121, 153, 154), (109, 108, 140, 141), (123, 122, 154, 155), (110, 109, 141, 142), (96, 97, 129, 128), (124, 123, 155, 156), (111, 110, 142, 143), (98, 96, 128, 130), (125, 124, 156, 157), (112, 111, 143, 144), (99, 98, 130, 131), (126, 125, 157, 158), (113, 112, 144, 145), (100, 99, 131, 132), (127, 126, 158, 159), (114, 113, 145, 146), (101, 100, 132, 133), (97, 127, 159, 129), (185, 184, 216, 217), (137, 136, 168, 169), (151, 150, 182, 183), (138, 137, 169, 170), (152, 151, 183, 184), (139, 138, 170, 171), (153, 152, 184, 185), (140, 139, 171, 172), (154, 153, 185, 186), (141, 140, 172, 173), (155, 154, 186, 187), (142, 141, 173, 174), (128, 129, 161, 160), (156, 155, 187, 188), (143, 142, 174, 175), (130, 128, 160, 162), (157, 156, 188, 189), (144, 143, 175, 176), (131, 130, 162, 163), (158, 157, 189, 190), (145, 144, 176, 177), (132, 131, 163, 164), (159, 158, 190, 191), (146, 145, 177, 178), (133, 132, 164, 165), (129, 159, 191, 161), (147, 146, 178, 179), (134, 133, 165, 166), (148, 147, 179, 180), (135, 134, 166, 167), (149, 148, 180, 181), (136, 135, 167, 168), (207, 206, 237, 238), (172, 171, 203, 204), (186, 185, 217, 218), (173, 172, 204, 205), (187, 186, 218, 219), (174, 173, 205, 206), (160, 161, 193, 192), (188, 187, 219, 220), (175, 174, 206, 207), (162, 160, 192, 194), (189, 188, 220, 221), (176, 175, 207, 208), (163, 162, 194, 195), (190, 189, 221, 222), (177, 176, 208, 209), (164, 163, 195, 196), (191, 190, 222, 223), (178, 177, 209, 210), (165, 164, 196, 197), (161, 191, 223, 193), (179, 178, 210, 211), (166, 165, 197, 198), (180, 179, 211, 212), (167, 166, 198, 199), (181, 180, 212, 213), (168, 167, 199, 200), (182, 181, 213, 214), (169, 168, 200, 201), (183, 182, 214, 215), (170, 169, 201, 202), (184, 183, 215, 216), (171, 170, 202, 203), (224, 225, 253, 252, 251, 250, 249, 247, 248, 231, 230, 229, 228, 227, 226), (199, 217, 216, 215, 201, 200), (220, 219, 249, 250), (233, 246, 245, 244, 243, 242, 241, 240, 239, 238, 237, 236, 235, 234, 232), (194, 192, 224, 226), (221, 220, 250, 251), (208, 207, 238, 239), (195, 194, 226, 227), (222, 221, 251, 252), (209, 208, 239, 240), (196, 195, 227, 228), (223, 222, 252, 253), (210, 209, 240, 241), (197, 196, 228, 229), (193, 223, 253, 225), (211, 210, 241, 242), (198, 197, 229, 230), (212, 211, 242, 243), (199, 198, 230, 231), (213, 212, 243, 244), (214, 213, 244, 245), (215, 214, 245, 246), (202, 201, 233, 232), (203, 202, 232, 234), (217, 199, 231, 248), (204, 203, 234, 235), (201, 215, 246, 233), (218, 217, 248, 247), (205, 204, 235, 236), (219, 218, 247, 249), (206, 205, 236, 237), (192, 193, 225, 224)])
me_cylinder_001.use_remesh_preserve_volume = False
me_cylinder_001.use_remesh_preserve_attributes = False
me_cylinder_001.use_mirror_vertex_groups = False
me_cylinder_001.update()
arm_armature = bpy.data.armatures.new('Armature')  # bones are not reproduced

# ---- objects
ob_armature = bpy.data.objects.new('Armature', arm_armature)
ob_cylinder = bpy.data.objects.new('Cylinder', me_cylinder)
ob_cube_004 = bpy.data.objects.new('Cube.004', me_cube_003)
ob_cube_003 = bpy.data.objects.new('Cube.003', me_cube_005)
ob_cube_002 = bpy.data.objects.new('Cube.002', me_cube)
ob_cube = bpy.data.objects.new('Cube', me_cube_007)
ob_cube_001 = bpy.data.objects.new('Cube.001', me_cube_001)
ob_cylinder_001 = bpy.data.objects.new('Cylinder.001', me_cylinder_001)

# ---- transforms, parenting, visibility, modifiers, constraints
ob_armature.location = (3.884, 0.3326, 2.567)
ob_armature.rotation_euler = (0.0, -0.0, -1.571)
ob_armature.lineart.crease_threshold = 0.0
ob_cylinder.parent = ob_armature
ob_cylinder.matrix_parent_inverse = Matrix(((-4.47e-08, -1.0, 0.0, 0.3326), (1.0, -4.371e-08, 0.0, -3.884), (0.0, 1.776e-15, 1.0, -2.567), (0.0, 0.0, 0.0, 1.0)))
ob_cylinder.location = (4.159, 0.1035, 2.506)
ob_cylinder.rotation_euler = (-0.0, 1.571, 0.0)
ob_cylinder.scale = (0.2955, 0.2955, 0.2955)
ob_cylinder.lineart.crease_threshold = 0.0
_vg = ob_cylinder.vertex_groups.new(name='base')
_vg = ob_cylinder.vertex_groups.new(name='sh')
_vg = ob_cylinder.vertex_groups.new(name='upper')
_vg = ob_cylinder.vertex_groups.new(name='fore')
_vg = ob_cylinder.vertex_groups.new(name='arm_ik')
_vg = ob_cylinder.vertex_groups.new(name='sh.002')
_vg = ob_cylinder.vertex_groups.new(name='sh.003')
_vg = ob_cylinder.vertex_groups.new(name='sh.004')
for _i, _w in zip([0, 1, 2, 3, 4, 5, 6, 7, 8, 9, 10, 11, 12, 13, 14, 15, 16, 17, 18, 19, 20, 21, 22, 23, 24, 25, 26, 27, 28, 29, 30, 31, 32, 33, 34, 35, 36, 37, 38, 39, 40, 41, 42, 43, 44, 45, 46, 47, 48, 49, 50, 51, 52, 53, 54, 55, 56, 57, 58, 59, 60, 61, 62, 63, 64, 65, 66, 67, 68, 69, 70, 71, 72, 73, 74, 75, 76, 77, 78, 79, 80, 81, 82, 83, 84, 85, 86, 87, 88, 89, 90, 91, 92, 93, 94, 95, 96, 97, 98, 99, 100, 101, 102, 103, 104, 105, 106, 107, 108, 109, 110, 111, 112, 113, 114, 115, 116, 117, 118, 119, 120, 121, 122, 123, 124, 125, 126, 127, 128, 129, 130, 131, 132, 133, 134, 135, 136, 137, 138, 139, 140, 141, 142, 143, 144, 145, 146, 147, 148, 149, 150, 151, 152, 153, 154, 155, 156, 157, 158, 159, 160, 161, 162, 163, 164, 165, 166, 167, 168, 169, 170, 171, 172, 173, 174, 175, 176, 177, 178, 179, 180, 181, 182, 183, 184, 185, 186, 187, 188, 189, 190, 191, 192, 193, 194, 195, 196, 197, 198, 199, 200, 201, 202, 203, 204, 205, 206, 207, 208, 209, 210, 211, 212, 213, 214, 215, 216, 217, 218, 219, 220, 221, 222, 223, 224, 225, 226, 227, 228, 229, 230, 231, 232, 233, 234, 235, 236, 237, 238, 239, 240, 241, 242, 243, 244, 245, 246, 247, 248, 249, 250, 251, 252, 253], [4.042e-19, 8.31e-34, 3.046e-16, 5.233e-35, 2.363e-14, 1.662e-36, 2.355e-13, 4.729e-36, 4.139e-13, 2.437e-35, 1.788e-13, 1.852e-35, 2.559e-14, 9.241e-35, 1.699e-15, 1.592e-35, 7.416e-17, 6.154e-37, 3.019e-19, 1.854e-13, 9.726e-21, 6.197e-13, 4.226e-23, 6.6e-12, 0.0, 1.416e-10, 4.638e-25, 3.337e-09, 7.215e-26, 4.692e-08, 1.592e-27, 2.055e-07, 1.292e-30, 1.198e-07, 2.275e-29, 3.627e-09, 3.334e-28, 7.292e-12, 7.772e-27, 3.133e-15, 1.004e-24, 6.505e-19, 9.457e-23, 1.664e-22, 1.63e-21, 1.295e-25, 4.985e-21, 1.736e-25, 3.755e-21, 1.125e-24, 8.907e-15, 1.153e-37, 3.935e-15, 1.024e-31, 1.556e-15, 0.0, 3.925e-16, 1.413e-32, 3.235e-17, 9.967e-32, 2.85e-20, 1.414e-32, 1.139e-19, 9.35e-36, 2.042e-41, 1.55e-37, 0.0, 0.0, 0.0, 0.0, 0.0, 0.0, 0.0, 0.0, 0.0, 0.0, 0.0, 0.0, 0.0, 2.037e-32, 1.169e-31, 1.037e-32, 3.105e-29, 0.0, 0.0, 0.0, 0.0, 0.0, 0.0, 1.274e-39, 8.65e-40, 1.053e-40, 4.529e-40, 1.174e-40, 4.511e-41, 1.796e-40, 1.134e-37, 5.049e-32, 1.541e-44, 0.0, 9.809e-45, 1.435e-40, 1.329e-35, 7.387e-34, 4.024e-30, 3.066e-22, 4.165e-24, 6.507e-27, 6.146e-30, 7.746e-35, 1.256e-40, 1.215e-19, 1.882e-23, 1.681e-28, 4.244e-27, 1.306e-42, 1.543e-33, 1.191e-28, 1.773e-26, 2.969e-24, 2.734e-22, 1.177e-11, 3.132e-12, 1.226e-14, 1.843e-19, 0.0, 0.0, 2.56e-35, 4.86e-42, 1.545e-35, 0.0, 1.401e-45, 1.051e-42, 5.259e-38, 4.713e-34, 1.345e-26, 5e-21, 2.274e-11, 8.56e-10, 2.523e-09, 6.029e-10, 4.959e-08, 3.763e-10, 8.419e-13, 7.779e-16, 7.509e-20, 2.675e-20, 8.819e-21, 2.053e-18, 6.16e-17, 7.007e-23, 1.622e-17, 3.776e-14, 6.455e-10, 1.66e-09, 7.608e-11, 2.915e-14, 1.778e-21, 3.429e-26, 8.942e-33, 8.644e-41, 1.127e-35, 0.0, 0.0, 0.0, 1.401e-45, 5.383e-20, 1.006e-14, 7.892e-10, 9.584e-10, 4.283e-08, 1.89e-07, 1.398e-07, 1.874e-08, 4.952e-10, 3.319e-12, 2.963e-14, 2.133e-16, 2.453e-18, 3.49e-20, 1.847e-22, 1.664e-22, 3.504e-24, 8.987e-20, 6.07e-17, 7.545e-07, 9.594e-07, 7.993e-08, 6.246e-18, 2.136e-23, 4.059e-28, 9.368e-32, 1.811e-15, 1.616e-13, 3.086e-19, 3.988e-22, 1.62e-24, 2.705e-26, 2.46e-22, 2.263e-16, 6.274e-12, 7.09e-09, 6.456e-07, 9.757e-06, 3.908e-05, 5.173e-05, 2.659e-05, 6.41e-06, 1.139e-06, 1.168e-07, 5.276e-08, 1.047e-08, 9.951e-10, 5.544e-12, 1.698e-15, 3.64e-13, 2.226e-11, 6.226e-10, 1.056e-09, 1.259e-10, 1.057e-12, 8.284e-14, 0.0, 1.364e-13, 7.493e-16, 1.274e-13, 5.307e-20, 4.285e-21, 1.43e-22, 4.72e-24, 4.018e-23, 4.042e-21, 7.67e-10, 3.991e-11, 2.316e-08, 1.559e-07, 3.39e-07, 2.212e-07, 3.692e-08, 6.582e-09, 0.0, 8.262e-10, 3.762e-10, 5.667e-13, 1.998e-13, 0.0, 4.791e-15, 8.673e-11, 1.479e-10, 1.042e-11, 0.0, 2.896e-14, 1.29e-14, 1.727e-13]): _vg.add([_i], _w, 'REPLACE')
_m = ob_cylinder.modifiers.new('Armature', 'ARMATURE')
_m.object = ob_armature
ob_cube_004.parent = ob_armature
ob_cube_004.matrix_parent_inverse = Matrix(((-4.47e-08, -1.0, 0.0, 0.3326), (1.0, -4.371e-08, 0.0, -3.884), (0.0, 1.776e-15, 1.0, -2.567), (0.0, 0.0, 0.0, 1.0)))
ob_cube_004.location = (5.029, 0.7843, 4.913)
ob_cube_004.rotation_euler = (0.0, -0.944, 0.0)
ob_cube_004.scale = (1.29, 1.29, 1.29)
ob_cube_004.lineart.crease_threshold = 0.0
_vg = ob_cube_004.vertex_groups.new(name='base')
_vg = ob_cube_004.vertex_groups.new(name='sh')
_vg = ob_cube_004.vertex_groups.new(name='upper')
for _i, _w in zip([0, 1, 2, 3, 4, 5, 6, 7, 8, 9, 10, 11], [3.1e-07, 2.35e-08, 2.109e-14, 5.512e-17, 1.211e-15, 1.001e-10, 1.901e-08, 2.652e-15, 1.343e-15, 1.441e-19, 1.351e-11, 7.346e-16]): _vg.add([_i], _w, 'REPLACE')
_vg = ob_cube_004.vertex_groups.new(name='fore')
_vg = ob_cube_004.vertex_groups.new(name='arm_ik')
_vg = ob_cube_004.vertex_groups.new(name='sh.002')
for _i, _w in zip([0, 1, 2, 3, 4, 5, 6, 7, 8, 9, 10, 11], [1.0, 1.0, 1.0, 1.0, 1.0, 1.0, 1.0, 1.0, 1.0, 0.9999, 1.0, 1.0]): _vg.add([_i], _w, 'REPLACE')
_vg = ob_cube_004.vertex_groups.new(name='sh.003')
_vg = ob_cube_004.vertex_groups.new(name='sh.004')
for _i, _w in zip([0, 1, 2, 3, 4, 5, 6, 7, 8, 9, 10, 11], [0.0, 4.323e-17, 9.113e-24, 8.503e-25, 1.153e-17, 1.766e-21, 7.431e-07, 0.0001545, 7.157e-09, 1.814e-23, 0.0, 1.004e-19]): _vg.add([_i], _w, 'REPLACE')
_m = ob_cube_004.modifiers.new('Armature', 'ARMATURE')
_m.object = ob_armature
ob_cube_003.parent = ob_armature
ob_cube_003.matrix_parent_inverse = Matrix(((-4.47e-08, -1.0, 0.0, 0.3326), (1.0, -4.371e-08, 0.0, -3.884), (0.0, 1.776e-15, 1.0, -2.567), (0.0, 0.0, 0.0, 1.0)))
ob_cube_003.location = (4.763, 0.03796, 2.492)
ob_cube_003.rotation_euler = (0.0, -0.0, -3.142)
ob_cube_003.scale = (1.594, 2.097, 1.582)
ob_cube_003.lineart.crease_threshold = 0.0
_vg = ob_cube_003.vertex_groups.new(name='base')
_vg = ob_cube_003.vertex_groups.new(name='sh')
_vg = ob_cube_003.vertex_groups.new(name='upper')
for _i, _w in zip([0, 1, 2, 3, 4, 5, 6, 7, 8, 9, 10, 11, 12, 13, 14, 15, 16, 17, 18, 19, 20, 21, 22, 23, 24, 25, 26, 27, 28, 29, 30, 31, 32, 33, 34, 35, 36, 37, 38, 39], [0.6, 0.6, 0.6, 0.6, 0.6, 0.6, 0.6118, 0.6, 0.6, 0.6, 0.6, 0.6, 0.6, 0.6, 0.6, 0.6, 0.6, 0.6, 0.6, 0.6, 0.6, 0.6, 0.6, 0.6, 0.6, 0.6, 0.6, 0.6, 0.6, 0.6, 0.6, 0.6, 0.6, 0.6, 0.6, 0.6, 0.6, 0.6, 0.6, 0.6]): _vg.add([_i], _w, 'REPLACE')
_vg = ob_cube_003.vertex_groups.new(name='fore')
for _i, _w in zip([0, 1, 2, 3, 4, 5, 6, 7, 8, 9, 10, 11, 12, 13, 14, 15, 16, 17, 18, 19, 20, 21, 22, 23, 24, 25, 26, 27, 28, 29, 30, 31, 32, 33, 34, 35, 36, 37, 38, 39], [6.381e-19, 2.244e-11, 9.858e-36, 4.738e-29, 8.957e-19, 3.378e-35, 1.595e-29, 9.431e-37, 9.357e-09, 3.716e-14, 3.601e-16, 1.593e-21, 4.843e-06, 6.687e-16, 3.003e-13, 1.96e-09, 0.0, 1.518e-16, 1.401e-45, 1.943e-22, 3.827e-22, 8.059e-24, 1.023e-26, 1.093e-23, 3.504e-27, 4.49e-24, 1.622e-29, 3.48e-26, 1.814e-23, 5.27e-22, 3.34e-23, 2.595e-29, 6.556e-07, 4.192e-10, 7.183e-18, 1.806e-14, 0.0001373, 1.816e-09, 2.62e-16, 1.189e-13]): _vg.add([_i], _w, 'REPLACE')
_vg = ob_cube_003.vertex_groups.new(name='arm_ik')
_vg = ob_cube_003.vertex_groups.new(name='sh.002')
_vg = ob_cube_003.vertex_groups.new(name='sh.003')
_vg = ob_cube_003.vertex_groups.new(name='sh.004')
_m = ob_cube_003.modifiers.new('Mirror', 'MIRROR')
_m.use_axis = (False, False, False)
_m = ob_cube_003.modifiers.new('Armature', 'ARMATURE')
_m.object = ob_armature
ob_cube_002.parent = ob_armature
ob_cube_002.matrix_parent_inverse = Matrix(((-4.47e-08, -1.0, 0.0, 0.3326), (1.0, -4.371e-08, 0.0, -3.884), (0.0, 1.776e-15, 1.0, -2.567), (0.0, 0.0, 0.0, 1.0)))
ob_cube_002.location = (5.02, 0.7823, 4.4)
ob_cube_002.rotation_euler = (-0.1317, -0.0, 0.0)
ob_cube_002.scale = (0.1245, 0.5815, 0.9657)
ob_cube_002.lineart.crease_threshold = 0.0
_vg = ob_cube_002.vertex_groups.new(name='base')
_vg = ob_cube_002.vertex_groups.new(name='sh')
_vg = ob_cube_002.vertex_groups.new(name='upper')
for _i, _w in zip([0, 1, 2, 3, 4, 5, 6, 7, 8, 9, 10, 11], [3.449e-13, 7.24e-17, 5.647e-23, 1.395e-07, 0.0003226, 0.02288, 2.023e-23, 4.867e-12, 3.732e-11, 8.85e-28, 0.003058, 6.816e-05]): _vg.add([_i], _w, 'REPLACE')
_vg = ob_cube_002.vertex_groups.new(name='fore')
_vg = ob_cube_002.vertex_groups.new(name='arm_ik')
_vg = ob_cube_002.vertex_groups.new(name='sh.002')
_vg = ob_cube_002.vertex_groups.new(name='sh.003')
_vg = ob_cube_002.vertex_groups.new(name='sh.004')
for _i, _w in zip([0, 1, 2, 3, 4, 5, 6, 7, 8, 9, 10, 11], [1.0, 1.0, 1.0, 1.0, 1.0, 1.0, 1.0, 1.0, 1.0, 1.0, 1.0, 0.9957]): _vg.add([_i], _w, 'REPLACE')
_m = ob_cube_002.modifiers.new('Armature', 'ARMATURE')
_m.object = ob_armature
ob_cube.parent = ob_armature
ob_cube.matrix_parent_inverse = Matrix(((-4.47e-08, -1.0, 0.0, 0.3326), (1.0, -4.371e-08, 0.0, -3.884), (0.0, 1.776e-15, 1.0, -2.567), (0.0, 0.0, 0.0, 1.0)))
ob_cube.location = (3.998, 0.385, -0.421)
ob_cube.scale = (0.1673, 0.614, 0.3238)
ob_cube.lineart.crease_threshold = 0.0
_vg = ob_cube.vertex_groups.new(name='base')
_vg = ob_cube.vertex_groups.new(name='sh')
_vg = ob_cube.vertex_groups.new(name='upper')
_vg = ob_cube.vertex_groups.new(name='fore')
for _i, _w in zip([0, 1, 2, 3, 4, 5, 6, 7, 8, 9, 10, 11, 12, 13, 14, 15, 16, 17, 18, 19, 20, 21, 22, 23, 24, 25, 26, 27, 28, 29, 30, 31, 32, 33, 34, 35, 36, 37, 38, 39, 40, 41], [1.0, 1.0, 1.0, 1.0, 1.0, 1.0, 1.0, 1.0, 1.0, 1.0, 1.0, 1.0, 1.0, 1.0, 1.0, 1.0, 1.0, 1.0, 1.0, 1.0, 1.0, 1.0, 1.0, 1.0, 0.9988, 1.0, 1.0, 0.9999, 1.0, 1.0, 1.0, 1.0, 1.0, 1.0, 1.0, 1.0, 1.0, 1.0, 1.0, 1.0, 1.0, 0.9998]): _vg.add([_i], _w, 'REPLACE')
_vg = ob_cube.vertex_groups.new(name='arm_ik')
_vg = ob_cube.vertex_groups.new(name='sh.002')
_vg = ob_cube.vertex_groups.new(name='sh.003')
_vg = ob_cube.vertex_groups.new(name='sh.004')
_m = ob_cube.modifiers.new('Armature', 'ARMATURE')
_m.object = ob_armature
ob_cube_001.parent = ob_armature
ob_cube_001.matrix_parent_inverse = Matrix(((-4.47e-08, -1.0, 0.0, 0.3326), (1.0, -4.371e-08, 0.0, -3.884), (0.0, 1.776e-15, 1.0, -2.567), (0.0, 0.0, 0.0, 1.0)))
ob_cube_001.location = (4.539, 0.2327, 2.492)
ob_cube_001.scale = (1.594, 2.097, 1.582)
ob_cube_001.lineart.crease_threshold = 0.0
_vg = ob_cube_001.vertex_groups.new(name='base')
_vg = ob_cube_001.vertex_groups.new(name='sh')
_vg = ob_cube_001.vertex_groups.new(name='upper')
for _i, _w in zip([0, 1, 2, 3, 4, 5, 6, 7, 8, 9, 10, 11, 12, 13, 14, 15, 16, 17, 18, 19, 20, 21, 22, 23, 24, 25, 26, 27, 28, 29, 30, 31, 32, 33, 34, 35, 36, 37, 38, 39, 40, 41, 42, 43, 44, 45, 46, 47, 48, 49, 50, 51, 52, 53, 54, 55, 56, 57, 58, 59, 60, 61, 62, 63], [1.0, 1.0, 1.0, 1.0, 1.0, 1.0, 1.0, 1.0, 1.0, 1.0, 1.0, 1.0, 1.0, 1.0, 1.0, 1.0, 1.0, 1.0, 1.0, 1.0, 1.0, 1.0, 1.0, 1.0, 1.0, 1.0, 1.0, 1.0, 1.0, 1.0, 1.0, 1.0, 1.0, 1.0, 1.0, 1.0, 1.0, 1.0, 1.0, 1.0, 1.0, 1.0, 1.0, 1.0, 1.0, 1.0, 1.0, 1.0, 1.0, 1.0, 1.0, 1.0, 1.0, 1.0, 1.0, 1.0, 1.0, 1.0, 1.0, 1.0, 1.0, 0.8186, 1.0, 1.0]): _vg.add([_i], _w, 'REPLACE')
_vg = ob_cube_001.vertex_groups.new(name='fore')
for _i, _w in zip([0, 1, 2, 3, 4, 5, 6, 7, 8, 9, 10, 11, 12, 13, 14, 15, 16, 17, 18, 19, 20, 21, 22, 23, 24, 25, 26, 27, 28, 29, 30, 31, 32, 33, 34, 35, 36, 37, 38, 39, 40, 41, 42, 43, 44, 45, 46, 47, 48, 49, 50, 51, 52, 53, 54, 55, 56, 57, 58, 59, 60, 61, 62, 63], [4.73e-34, 3.863e-34, 1.549e-09, 8.169e-11, 1.144e-36, 4.109e-33, 2.108e-33, 5.163e-32, 4.404e-34, 2.733e-12, 3.723e-31, 3.745e-29, 0.0, 2.732e-23, 1.797e-26, 7.948e-29, 0.0, 5.423e-28, 6.97e-36, 6.18e-43, 4.711e-12, 1.102e-34, 2.762e-37, 2.808e-33, 7.217e-43, 2.205e-26, 7.475e-31, 8.137e-26, 9.527e-15, 1.041e-22, 1.958e-30, 8.765e-18, 1.403e-08, 3.744e-08, 1.323e-09, 0.0002696, 8.526e-13, 5.954e-06, 5.906e-12, 0.004414, 0.0, 0.5, 2.987e-20, 1.783e-17, 4.317e-24, 4.18e-12, 9.674e-21, 1.237e-17, 2.397e-23, 1.779e-18, 9.08e-21, 1.706e-23, 1.818e-18, 1.089e-22, 6.63e-23, 2.383e-14, 6.788e-32, 2.831e-19, 2.199e-30, 8.839e-25, 3.31e-16, 0.0, 1.529e-30, 2.312e-08]): _vg.add([_i], _w, 'REPLACE')
_vg = ob_cube_001.vertex_groups.new(name='arm_ik')
_vg = ob_cube_001.vertex_groups.new(name='sh.002')
_vg = ob_cube_001.vertex_groups.new(name='sh.003')
_vg = ob_cube_001.vertex_groups.new(name='sh.004')
_m = ob_cube_001.modifiers.new('Armature', 'ARMATURE')
_m.object = ob_armature
ob_cylinder_001.parent = ob_armature
ob_cylinder_001.matrix_parent_inverse = Matrix(((-4.47e-08, -1.0, 0.0, 0.3326), (1.0, -4.371e-08, 0.0, -3.884), (0.0, 1.776e-15, 1.0, -2.567), (0.0, 0.0, 0.0, 1.0)))
ob_cylinder_001.location = (4.119, 0.3159, -0.4651)
ob_cylinder_001.rotation_euler = (-0.0, 1.571, 0.0)
ob_cylinder_001.scale = (0.47, 0.47, 0.2684)
ob_cylinder_001.lineart.crease_threshold = 0.0
_vg = ob_cylinder_001.vertex_groups.new(name='base')
_vg = ob_cylinder_001.vertex_groups.new(name='sh')
_vg = ob_cylinder_001.vertex_groups.new(name='upper')
for _i, _w in zip([0, 1, 2, 3, 4, 5, 6, 7, 8, 9, 10, 11, 12, 13, 14, 15, 16, 17, 18, 19, 20, 21, 22, 23, 24, 25, 26, 27, 28, 29, 30, 31, 32, 33, 34, 35, 36, 37, 38, 39, 40, 41, 42, 43, 44, 45, 46, 47, 48, 49, 50, 51, 52, 53, 54, 55, 56, 57, 58, 59, 60, 61, 62, 63, 64, 65, 66, 67, 68, 69, 70, 71, 72, 73, 74, 75, 76, 77, 78, 79, 80, 81, 82, 83, 84, 85, 86, 87, 88, 89, 90, 91, 92, 93, 94, 95, 96, 97, 98, 99, 100, 101, 102, 103, 104, 105, 106, 107, 108, 109, 110, 111, 112, 113, 114, 115, 116, 117, 118, 119, 120, 121, 122, 123, 124, 125, 126, 127, 128, 129, 130, 131, 132, 133, 134, 135, 136, 137, 138, 139, 140, 141, 142, 143, 144, 145, 146, 147, 148, 149, 150, 151, 152, 153, 154, 155, 156, 157, 158, 159, 160, 161, 162, 163, 164, 165, 166, 167, 168, 169, 170, 171, 172, 173, 174, 175, 176, 177, 178, 179, 180, 181, 182, 183, 184, 185, 186, 187, 188, 189, 190, 191, 192, 193, 194, 195, 196, 197, 198, 199, 200, 201, 202, 203, 204, 205, 206, 207, 208, 209, 210, 211, 212, 213, 214, 215, 216, 217, 218, 219, 220, 221, 222, 223, 224, 225, 226, 227, 228, 229, 230, 231, 232, 233, 234, 235, 236, 237, 238, 239, 240, 241, 242, 243, 244, 245, 246, 247, 248, 249, 250, 251, 252, 253], [4.637e-07, 4.674e-15, 5.446e-08, 3.907e-17, 3.358e-11, 1.166e-19, 6.828e-13, 9.055e-19, 9.984e-12, 5.037e-14, 7.45e-12, 2.6e-09, 1.486e-11, 8.458e-07, 2.686e-10, 2.093e-07, 7.152e-10, 4.711e-10, 5.125e-11, 2.871e-13, 9.205e-14, 2.02e-06, 9.518e-16, 0.0002758, 1.604e-15, 0.004371, 0.0, 7.576e-16, 3.075e-25, 2.064e-20, 2.537e-18, 9.019e-17, 4.905e-15, 4.631e-15, 1.362e-13, 0.0, 6.054e-14, 8.592e-14, 6.592e-16, 3.193e-14, 9.623e-19, 6.242e-16, 8.771e-22, 1.394e-16, 4.258e-25, 0.0, 1.673e-24, 9.263e-21, 1.904e-25, 2.419e-17, 4.395e-28, 5.375e-14, 4.224e-25, 1.008e-15, 9.532e-22, 2.378e-13, 1.127e-19, 7.598e-13, 2.201e-11, 5.37e-05, 7.031e-09, 2.123e-05, 2.362e-07, 2.89e-06, 6.237e-14, 3.923e-17, 5.071e-11, 4.496e-09, 2.98e-08, 6.238e-10, 6.18e-09, 1.291e-06, 8.362e-06, 2.915e-07, 1.626e-08, 0.0, 6.137e-11, 1.253e-26, 3.883e-23, 2.573e-17, 1.191e-17, 1.155e-16, 1.117e-15, 1.482e-15, 6.841e-16, 4.575e-17, 1.347e-16, 1.061e-13, 4.384e-11, 4.282e-09, 5.815e-10, 3.662e-11, 5.596e-15, 0.0001145, 2.344e-06, 1.982e-08, 0.0, 5.085e-14, 1.105e-10, 6.674e-09, 2.327e-07, 8.314e-07, 1.6e-07, 1.359e-09, 2.788e-09, 9.707e-10, 2.268e-11, 0.0, 6.359e-14, 2.8e-31, 3.24e-26, 2.852e-17, 2.243e-17, 2.57e-18, 1.766e-16, 4.38e-16, 2.418e-16, 1.081e-16, 4.672e-15, 2.756e-12, 5.497e-10, 1.366e-08, 2.566e-10, 5.49e-13, 1.414e-18, 2.58e-06, 4.478e-08, 1.357e-08, 1.153e-29, 1.284e-31, 1.079e-29, 3.02e-27, 4.125e-24, 5.691e-20, 2.062e-18, 3.749e-20, 2.594e-25, 1.211e-28, 4.948e-31, 0.0, 0.0, 1.09e-32, 6.353e-29, 1.576e-17, 3.93e-17, 7.279e-19, 4.032e-17, 1.23e-16, 8.026e-17, 1.416e-16, 2.856e-14, 1.382e-11, 1.687e-09, 1.478e-08, 3.518e-11, 7.21e-15, 1.968e-21, 8.333e-24, 1.282e-27, 2.262e-28, 3.936e-29, 3.394e-22, 5.634e-29, 8.722e-28, 2.213e-25, 2.497e-22, 4.684e-21, 2.998e-22, 1.09e-26, 2.88e-32, 0.0, 7.64e-37, 1.318e-39, 1.207e-35, 2.382e-20, 1.077e-17, 7.486e-17, 1.192e-17, 1.954e-18, 9.774e-20, 4.917e-18, 2.297e-16, 2.389e-13, 4.029e-11, 9.868e-10, 1.373e-09, 5.876e-11, 6.524e-14, 2.051e-17, 0.0, 4.256e-20, 1.156e-21, 1.989e-21, 1.431e-21, 2.067e-21, 2.71e-22, 8.752e-21, 5.778e-21, 4.864e-21, 6.636e-21, 6.855e-22, 9.983e-22, 2.871e-22, 1.029e-24, 6.131e-24, 6.077e-22, 8.985e-20, 8.242e-18, 4.967e-17, 1.075e-17, 1.143e-18, 5.556e-22, 1.993e-18, 5.793e-16, 1.924e-13, 1.157e-11, 9.647e-11, 5.627e-11, 1.98e-12, 1.382e-15, 0.0, 1.142e-19, 3.262e-19, 1.769e-20, 1.318e-21, 2.88e-21, 1.686e-21, 5.693e-22, 1.845e-21, 3.199e-22, 1.77e-22, 4.399e-22, 2.762e-23, 7.317e-22, 1.651e-24, 1.127e-23, 1.528e-21, 2.389e-19, 1.498e-17, 5.345e-17, 9.472e-18, 7.729e-19, 3.466e-21, 2.993e-18, 5.057e-16, 1.797e-13, 4.821e-12, 6.559e-12, 1.046e-10, 9.691e-15, 0.0, 1.272e-19, 5.095e-19, 5.702e-20]): _vg.add([_i], _w, 'REPLACE')
_vg = ob_cylinder_001.vertex_groups.new(name='fore')
for _i, _w in zip([0, 1, 2, 3, 4, 5, 6, 7, 8, 9, 10, 11, 12, 13, 14, 15, 16, 17, 18, 19, 20, 21, 22, 23, 24, 25, 26, 27, 28, 29, 30, 31, 32, 33, 34, 35, 36, 37, 38, 39, 40, 41, 42, 43, 44, 45, 46, 47, 48, 49, 50, 51, 52, 53, 54, 55, 56, 57, 58, 59, 60, 61, 62, 63, 64, 65, 66, 67, 68, 69, 70, 71, 72, 73, 74, 75, 76, 77, 78, 79, 80, 81, 82, 83, 84, 85, 86, 87, 88, 89, 90, 91, 92, 93, 94, 95, 96, 97, 98, 99, 100, 101, 102, 103, 104, 105, 106, 107, 108, 109, 110, 111, 112, 113, 114, 115, 116, 117, 118, 119, 120, 121, 122, 123, 124, 125, 126, 127, 128, 129, 130, 131, 132, 133, 134, 135, 136, 137, 138, 139, 140, 141, 142, 143, 144, 145, 146, 147, 148, 149, 150, 151, 152, 153, 154, 155, 156, 157, 158, 159, 160, 161, 162, 163, 164, 165, 166, 167, 168, 169, 170, 171, 172, 173, 174, 175, 176, 177, 178, 179, 180, 181, 182, 183, 184, 185, 186, 187, 188, 189, 190, 191, 192, 193, 194, 195, 196, 197, 198, 199, 200, 201, 202, 203, 204, 205, 206, 207, 208, 209, 210, 211, 212, 213, 214, 215, 216, 217, 218, 219, 220, 221, 222, 223, 224, 225, 226, 227, 228, 229, 230, 231, 232, 233, 234, 235, 236, 237, 238, 239, 240, 241, 242, 243, 244, 245, 246, 247, 248, 249, 250, 251, 252, 253], [1.167e-33, 1.63e-11, 2.327e-35, 1.184e-11, 5.977e-41, 5.522e-17, 1.622e-38, 2.199e-17, 6.149e-30, 1.01e-21, 2.075e-24, 5.436e-29, 1.657e-19, 5.886e-35, 1.9e-16, 0.0, 2.98e-17, 6.525e-39, 4.409e-21, 2.22e-38, 1.061e-26, 8.724e-32, 3.491e-27, 1.178e-25, 1.398e-31, 1.112e-22, 1.367e-19, 2.452e-15, 0.0, 7.457e-10, 5.881e-12, 1.474e-11, 1.829e-10, 2.94e-12, 3.345e-10, 1.902e-12, 5.389e-11, 4.577e-12, 1.35e-12, 8.066e-13, 6.999e-14, 2.379e-14, 5.17e-15, 1.16e-15, 4.424e-17, 5.158e-16, 2.977e-20, 4.429e-17, 5.014e-24, 7.525e-19, 2.267e-28, 6.715e-21, 1.01e-30, 1.059e-22, 3.58e-27, 4.309e-17, 7.877e-27, 0.5, 6.315e-27, 0.5, 6.128e-27, 4.639e-07, 2.601e-34, 3.219e-11, 4.674e-10, 1.453e-13, 4.649e-14, 2.707e-14, 1.631e-17, 5.638e-22, 7.096e-26, 8.96e-32, 1.491e-36, 5.431e-32, 1.177e-27, 8.439e-25, 2.518e-24, 3.364e-24, 1.112e-08, 3.499e-09, 4.68e-08, 1.186e-11, 2.907e-14, 1.537e-14, 2.995e-15, 3.469e-17, 5.798e-19, 4.505e-20, 9.22e-22, 1.16e-23, 1.641e-25, 3.378e-27, 0.5, 2.931e-11, 1.17e-19, 5.045e-18, 2.181e-12, 6.008e-17, 4.645e-16, 3.944e-16, 1.042e-20, 2.766e-21, 3.945e-24, 4.182e-31, 7.583e-34, 1.458e-31, 1.434e-28, 4.408e-26, 3.581e-26, 3.78e-26, 7.521e-09, 6.573e-09, 2.009e-10, 4.251e-13, 2.564e-14, 2.074e-15, 9.541e-16, 3.194e-17, 3.311e-19, 5.357e-21, 9.648e-23, 1.869e-24, 7.268e-26, 4.174e-27, 5.767e-07, 4.463e-08, 1.412e-20, 8.589e-20, 1.933e-17, 2.208e-25, 3.904e-19, 2.811e-18, 4.588e-19, 0.0, 3.724e-24, 3.86e-32, 1.635e-32, 6.427e-31, 0.0, 2.188e-27, 9.923e-28, 4.738e-28, 7.173e-29, 4.976e-28, 3.46e-26, 3.15e-23, 9.358e-21, 9.7e-21, 1.141e-20, 8.677e-23, 7.746e-28, 4.954e-34, 4.168e-40, 4.142e-42, 0.0, 2.906e-42, 9.186e-27, 8.892e-30, 2.339e-31, 1.436e-29, 8.585e-20, 3.083e-26, 7.452e-16, 1.043e-11, 4.621e-09, 4.935e-09, 4.616e-12, 2.754e-18, 1.185e-17, 1.67e-14, 3.436e-14, 5.8e-16, 4.774e-17, 9.65e-20, 0.0, 1.511e-21, 2.197e-20, 4.319e-19, 1.766e-19, 1.345e-21, 1.546e-22, 4.61e-24, 2.64e-28, 0.0, 1.11e-39, 1.103e-42, 9.669e-44, 0.0, 5.653e-28, 3.726e-30, 6.399e-30, 8.372e-30, 2.829e-21, 3.705e-27, 8.457e-18, 5.804e-12, 1.312e-09, 7.611e-10, 1.269e-12, 6.027e-18, 3.785e-17, 2.015e-13, 1.726e-12, 2.084e-13, 4.723e-15, 6.765e-16, 2.433e-16, 3.147e-16, 0.0, 4.103e-15, 1.282e-14, 1.874e-15, 1.62e-15, 1.808e-15, 4.529e-17, 7.25e-20, 2.976e-23, 2.64e-26, 1.115e-28, 1.273e-28, 9.68e-31, 4.79e-30, 5.506e-30, 2.257e-31, 3.405e-20, 2.913e-25, 9.578e-16, 3.63e-11, 4.051e-09, 2.004e-09, 4.039e-12, 1.954e-15, 4.101e-13, 7.228e-14, 8.629e-14, 1.496e-14, 5.003e-16, 4.94e-16, 5.473e-16, 1.312e-16, 5.738e-16, 3.498e-16, 6.075e-17, 1.585e-16, 2.396e-16, 7.712e-19, 5.265e-19, 2.072e-28, 0.0, 5.767e-29, 8.918e-31, 3.564e-31, 1.674e-31, 0.0]): _vg.add([_i], _w, 'REPLACE')
_vg = ob_cylinder_001.vertex_groups.new(name='arm_ik')
_vg = ob_cylinder_001.vertex_groups.new(name='sh.002')
_vg = ob_cylinder_001.vertex_groups.new(name='sh.003')
_vg = ob_cylinder_001.vertex_groups.new(name='sh.004')
_m = ob_cylinder_001.modifiers.new('Armature', 'ARMATURE')
_m.object = ob_armature

# ---- collection membership
col_collection_1.objects.link(ob_armature)
col_collection_1.objects.link(ob_cylinder)
col_collection_1.objects.link(ob_cube_004)
col_collection_1.objects.link(ob_cube_003)
col_collection_1.objects.link(ob_cube_002)
col_collection_1.objects.link(ob_cube)
col_collection_1.objects.link(ob_cube_001)
col_collection_1.objects.link(ob_cylinder_001)

# ---- scene / render settings (as saved in the file)
scene.frame_start = 1; scene.frame_end = 250; scene.frame_set(0)
scene.render.engine = 'BLENDER_EEVEE_NEXT'
scene.render.resolution_percentage = 50
scene.render.dither_intensity = 0.0
scene.render.use_simplify = True
scene.render.simplify_subdivision = 2
scene.cycles.use_denoising = False
scene.cycles.samples = 128
scene.cycles.sampling_pattern = 'TABULATED_SOBOL'
scene.cycles.use_adaptive_sampling = False
scene.cycles.use_light_tree = False
scene.cycles.blur_glossy = 0.0
scene.cycles.sample_clamp_indirect = 0.0
scene.view_settings.view_transform = 'Standard'
bpy.context.view_layer.update()

# ---- added for rendering (the .blend has no active camera and no usable light): camera, sun
cam_auto = bpy.data.cameras.new('AutoCamera')
cam_auto.lens = 50.0
cam_auto.sensor_width = 36.0
cam_auto.clip_end = 1000.0
ob_auto_camera = bpy.data.objects.new('AutoCamera', cam_auto)
scene.collection.objects.link(ob_auto_camera)
ob_auto_camera.location = (12.3539, -9.83738, 8.47281)
ob_auto_camera.rotation_euler = (1.09748, -7.21219e-08, 0.694738)
scene.camera = ob_auto_camera
light_auto_sun = bpy.data.lights.new('AutoSun', 'SUN')
light_auto_sun.energy = 3.0
light_auto_sun.angle = 0.0523599
ob_auto_sun = bpy.data.objects.new('AutoSun', light_auto_sun)
scene.collection.objects.link(ob_auto_sun)
ob_auto_sun.rotation_euler = (0.872665, 0.174533, 0.523599)
bpy.context.view_layer.update()
